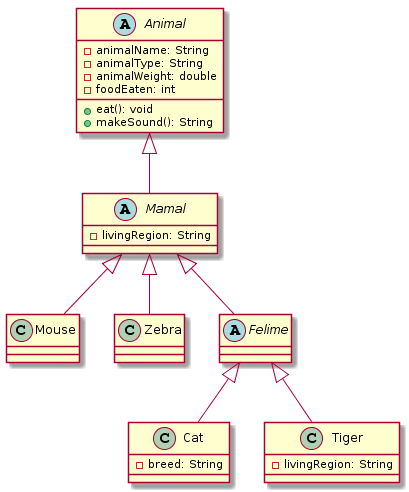

The diagram above was rendered by PlantUML. Its source (embedded in the PNG):
@startuml
Animal <|-- Mamal
Mamal <|-- Mouse
Mamal <|-- Zebra
Mamal <|-- Felime
Felime <|-- Cat
Felime <|-- Tiger

abstract class Animal {
   - animalName: String
   - animalType: String
   - animalWeight: double
   - foodEaten: int

   + eat(): void
   + makeSound(): String
}

abstract class Mamal {
   - livingRegion: String
}

abstract class Felime {
}

class Cat {
   - breed: String
}

class Tiger {
   - livingRegion: String
}
@enduml